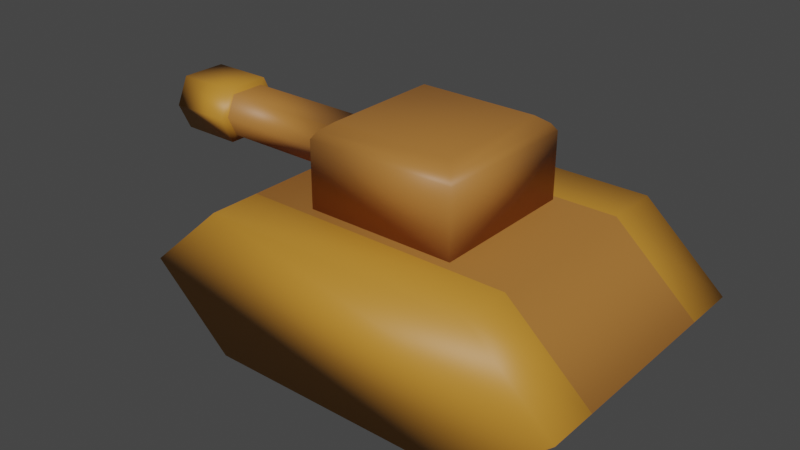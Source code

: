 # Source: BaseTank.blend  (saved by Blender 3.4.6; exported with 4.5.12 LTS)
import bpy
from mathutils import Matrix  # noqa: F401  (used for matrix-valued properties, if any)

bpy.ops.wm.read_factory_settings(use_empty=True)
scene = bpy.context.scene
scene.name = 'Scene'

# ---- collections
col_collection = bpy.data.collections.new('Collection'); scene.collection.children.link(col_collection)

# ---- materials (node trees are filled in below, after node groups)
mat_material_001 = bpy.data.materials.new('Material.001')
mat_material_001.use_transparent_shadow = False
mat_material_001.diffuse_color = (0.0, 0.187, 0.8, 1.0)
mat_material_001.roughness = 0.5
mat_darkblue = bpy.data.materials.new('DarkBlue')
mat_darkblue.use_transparent_shadow = False
mat_darkblue.diffuse_color = (0.0008474, 0.0, 0.8, 1.0)
mat_darkblue.roughness = 0.5
mat_material_002 = bpy.data.materials.new('Material.002')
mat_material_002.use_transparent_shadow = False
mat_material_002.diffuse_color = (0.08022, 0.08866, 0.5583, 1.0)
mat_material_002.roughness = 0.5
mat_material_003 = bpy.data.materials.new('Material.003')
mat_material_003.use_transparent_shadow = False
mat_material_003.diffuse_color = (0.02217, 0.1981, 0.5333, 1.0)
mat_material_003.roughness = 0.5

# ---- material node trees
mat_material_001.use_nodes = True; mat_material_001.node_tree.nodes.clear()
_N = mat_material_001.node_tree.nodes; _L = mat_material_001.node_tree.links
n0 = _N.new('ShaderNodeBsdfPrincipled'); n0.name = 'Principled BSDF'; n0.location = (10, 300)
n0.distribution = 'GGX'
n0.subsurface_method = 'RANDOM_WALK_SKIN'
n0.inputs[0].default_value = (0.4125, 0.1683, 0.0356, 1.0)
n0.inputs[3].default_value = 1.45
n0.inputs[27].default_value = (0.0, 0.0, 0.0, 1.0)
n0.inputs[28].default_value = 1.0
n1 = _N.new('ShaderNodeOutputMaterial'); n1.name = 'Material Output'; n1.location = (300, 300)
n2 = _N.new('ShaderNodeNormalMap'); n2.name = 'Normal Map'; n2.location = (-300, -300)
n2.label = 'Normal/Map'
n2.inputs[0].default_value = 0.0
_L.new(n0.outputs[0], n1.inputs[0])
_L.new(n2.outputs[0], n0.inputs[5])
n1.is_active_output = True
mat_darkblue.use_nodes = True; mat_darkblue.node_tree.nodes.clear()
_N = mat_darkblue.node_tree.nodes; _L = mat_darkblue.node_tree.links
n0 = _N.new('ShaderNodeBsdfPrincipled'); n0.name = 'Principled BSDF'; n0.location = (10, 300)
n0.distribution = 'GGX'
n0.subsurface_method = 'RANDOM_WALK_SKIN'
n0.inputs[0].default_value = (0.5333, 0.2307, 0.02732, 1.0)
n0.inputs[3].default_value = 1.45
n0.inputs[27].default_value = (0.0, 0.0, 0.0, 1.0)
n0.inputs[28].default_value = 1.0
n1 = _N.new('ShaderNodeOutputMaterial'); n1.name = 'Material Output'; n1.location = (300, 300)
n2 = _N.new('ShaderNodeNormalMap'); n2.name = 'Normal Map'; n2.location = (-300, -300)
n2.label = 'Normal/Map'
n2.inputs[0].default_value = 0.0
_L.new(n0.outputs[0], n1.inputs[0])
_L.new(n2.outputs[0], n0.inputs[5])
n1.is_active_output = True
mat_material_002.use_nodes = True; mat_material_002.node_tree.nodes.clear()
_N = mat_material_002.node_tree.nodes; _L = mat_material_002.node_tree.links
n0 = _N.new('ShaderNodeBsdfPrincipled'); n0.name = 'Principled BSDF'; n0.location = (10, 300)
n0.distribution = 'GGX'
n0.subsurface_method = 'RANDOM_WALK_SKIN'
n0.inputs[0].default_value = (0.4125, 0.1683, 0.0356, 1.0)
n0.inputs[3].default_value = 1.45
n0.inputs[27].default_value = (0.0, 0.0, 0.0, 1.0)
n0.inputs[28].default_value = 1.0
n1 = _N.new('ShaderNodeOutputMaterial'); n1.name = 'Material Output'; n1.location = (300, 300)
n2 = _N.new('ShaderNodeNormalMap'); n2.name = 'Normal Map'; n2.location = (-300, -300)
n2.label = 'Normal/Map'
n2.inputs[0].default_value = 0.0
_L.new(n0.outputs[0], n1.inputs[0])
_L.new(n2.outputs[0], n0.inputs[5])
n1.is_active_output = True
mat_material_003.use_nodes = True; mat_material_003.node_tree.nodes.clear()
_N = mat_material_003.node_tree.nodes; _L = mat_material_003.node_tree.links
n0 = _N.new('ShaderNodeBsdfPrincipled'); n0.name = 'Principled BSDF'; n0.location = (10, 300)
n0.distribution = 'GGX'
n0.subsurface_method = 'RANDOM_WALK_SKIN'
n0.inputs[0].default_value = (0.5333, 0.2307, 0.02732, 1.0)
n0.inputs[3].default_value = 1.45
n0.inputs[27].default_value = (0.0, 0.0, 0.0, 1.0)
n0.inputs[28].default_value = 1.0
n1 = _N.new('ShaderNodeOutputMaterial'); n1.name = 'Material Output'; n1.location = (300, 300)
n2 = _N.new('ShaderNodeNormalMap'); n2.name = 'Normal Map'; n2.location = (-300, -300)
n2.label = 'Normal/Map'
n2.inputs[0].default_value = 0.0
_L.new(n0.outputs[0], n1.inputs[0])
_L.new(n2.outputs[0], n0.inputs[5])
n1.is_active_output = True

# ---- world
world_world = bpy.data.worlds.new('World'); scene.world = world_world
world_world.use_nodes = True; world_world.node_tree.nodes.clear()
_N = world_world.node_tree.nodes; _L = world_world.node_tree.links
n0 = _N.new('ShaderNodeOutputWorld'); n0.name = 'World Output'; n0.location = (300, 300)
n1 = _N.new('ShaderNodeBackground'); n1.name = 'Background'; n1.location = (10, 300)
n1.inputs[0].default_value = (0.05088, 0.05088, 0.05088, 1.0)
_L.new(n1.outputs[0], n0.inputs[0])
n0.is_active_output = True
world_world.color = (0.05088, 0.05088, 0.05088)
world_world.use_sun_shadow = False
world_world.sun_shadow_jitter_overblur = 0.0

# ---- meshes
me_cube_001 = bpy.data.meshes.new('Cube.001')
me_cube_001.from_pydata([(162.6, 109.6, -162.6), (162.6, -109.6, -162.6), (162.6, 109.6, 162.6), (162.6, -109.6, 162.6), (-162.6, 109.6, -162.6), (-162.6, -109.6, -162.6), (-162.6, 109.6, 162.6), (-162.6, -109.6, 162.6), (261.6, 0.0, -162.6), (-261.6, 0.0, 162.6), (261.6, 0.0, 162.6), (-261.6, 0.0, -162.6), (-162.6, -109.6, 101.8), (162.6, 109.6, 101.8), (-162.6, 109.6, 101.8), (162.6, -109.6, 101.8), (261.6, 0.0, 101.8), (-261.6, 0.0, 101.8), (-162.6, 109.6, -97.54), (162.6, -109.6, -97.54), (-261.6, 0.0, -97.54), (-162.6, -109.6, -97.54), (162.6, 109.6, -97.54), (261.6, 0.0, -97.54)], [], [(13, 14, 6, 2), (10, 2, 6, 9), (20, 18, 4, 11), (12, 15, 3, 7), (16, 13, 2, 10), (11, 4, 0, 8), (5, 11, 8, 1), (15, 16, 10, 3), (21, 20, 11, 5), (3, 10, 9, 7), (7, 9, 17, 12), (19, 23, 16, 15), (23, 22, 13, 16), (21, 19, 15, 12), (9, 6, 14, 17), (22, 18, 14, 13), (0, 4, 18, 22), (5, 1, 19, 21), (8, 0, 22, 23), (1, 8, 23, 19), (12, 17, 20, 21), (17, 14, 18, 20)])
me_cube_001.polygons.foreach_set('use_smooth', [True] * 22)
me_cube_001.polygons.foreach_set('material_index', [1, 1, 1, 1, 1, 1, 1, 1, 1, 1, 1, 0, 0, 0, 1, 0, 1, 1, 1, 1, 0, 0])
_uv = me_cube_001.uv_layers.new(name='UVMap')
_uv.uv.foreach_set('vector', [0.625, 0.6813, 0.875, 0.6813, 0.875, 0.75, 0.625, 0.75, 0.5, 0.75, 0.625, 0.75, 0.625, 1.0, 0.5, 1.0, 0.5, 0.1684, 0.625, 0.1684, 0.625, 0.25, 0.5, 0.25, 0.125, 0.6813, 0.375, 0.6813, 0.375, 0.75, 0.125, 0.75, 0.5, 0.6813, 0.625, 0.6813, 0.625, 0.75, 0.5, 0.75, 0.5, 0.25, 0.625, 0.25, 0.625, 0.5, 0.5, 0.5, 0.375, 0.25, 0.5, 0.25, 0.5, 0.5, 0.375, 0.5, 0.375, 0.6813, 0.5, 0.6813, 0.5, 0.75, 0.375, 0.75, 0.375, 0.1684, 0.5, 0.1684, 0.5, 0.25, 0.375, 0.25, 0.375, 0.75, 0.5, 0.75, 0.5, 1.0, 0.375, 1.0, 0.375, 0.0, 0.5, 0.0, 0.5, 0.06871, 0.375, 0.06871, 0.375, 0.5816, 0.5, 0.5816, 0.5, 0.6813, 0.375, 0.6813, 0.5, 0.5816, 0.625, 0.5816, 0.625, 0.6813, 0.5, 0.6813, 0.125, 0.5816, 0.375, 0.5816, 0.375, 0.6813, 0.125, 0.6813, 0.5, 0.0, 0.625, 0.0, 0.625, 0.06871, 0.5, 0.06871, 0.625, 0.5816, 0.875, 0.5816, 0.875, 0.6813, 0.625, 0.6813, 0.625, 0.5, 0.875, 0.5, 0.875, 0.5816, 0.625, 0.5816, 0.125, 0.5, 0.375, 0.5, 0.375, 0.5816, 0.125, 0.5816, 0.5, 0.5, 0.625, 0.5, 0.625, 0.5816, 0.5, 0.5816, 0.375, 0.5, 0.5, 0.5, 0.5, 0.5816, 0.375, 0.5816, 0.375, 0.06871, 0.5, 0.06871, 0.5, 0.1684, 0.375, 0.1684, 0.5, 0.06871, 0.625, 0.06871, 0.625, 0.1684, 0.5, 0.1684])
me_cube_001.materials.append(mat_material_001)
me_cube_001.materials.append(mat_darkblue)
me_cube_001.update()
me_cube_001.normals_split_custom_set([tuple(v) for v in zip(*[iter([0.4059, 0.9139, 0.0, -0.4059, 0.9139, 0.0, -0.3165, 0.7126, 0.6261, 0.3165, 0.7126, 0.6261, 0.8126, 0.0, 0.5829, 0.3165, 0.7126, 0.6261, -0.3165, 0.7126, 0.6261, -0.8126, 0.0, 0.5829, -1.0, 0.0, 0.0, -0.4059, 0.9139, 0.0, -0.3165, 0.7126, -0.6261, -0.8126, 0.0, -0.5829, -0.4059, -0.9139, 0.0, 0.4059, -0.9139, 0.0, 0.3165, -0.7126, 0.6261, -0.3165, -0.7126, 0.6261, 1.0, 0.0, 0.0, 0.4059, 0.9139, 0.0, 0.3165, 0.7126, 0.6261, 0.8126, 0.0, 0.5829, -0.8126, 0.0, -0.5829, -0.3165, 0.7126, -0.6261, 0.3165, 0.7126, -0.6261, 0.8126, 4.156e-08, -0.5829, -0.3165, -0.7126, -0.6261, -0.8126, 0.0, -0.5829, 0.8126, 4.156e-08, -0.5829, 0.3165, -0.7126, -0.6261, 0.4059, -0.9139, 0.0, 1.0, 0.0, 0.0, 0.8126, 0.0, 0.5829, 0.3165, -0.7126, 0.6261, -0.4059, -0.9139, 0.0, -1.0, 0.0, 0.0, -0.8126, 0.0, -0.5829, -0.3165, -0.7126, -0.6261, 0.3165, -0.7126, 0.6261, 0.8126, 0.0, 0.5829, -0.8126, 0.0, 0.5829, -0.3165, -0.7126, 0.6261, -0.3165, -0.7126, 0.6261, -0.8126, 0.0, 0.5829, -1.0, -2.557e-08, 0.0, -0.4059, -0.9139, 0.0, 0.4059, -0.9139, 0.0, 1.0, 0.0, 0.0, 1.0, 0.0, 0.0, 0.4059, -0.9139, 0.0, 1.0, 0.0, 0.0, 0.4059, 0.9139, 0.0, 0.4059, 0.9139, 0.0, 1.0, 0.0, 0.0, -0.4059, -0.9139, 0.0, 0.4059, -0.9139, 0.0, 0.4059, -0.9139, 0.0, -0.4059, -0.9139, 0.0, -0.8126, 0.0, 0.5829, -0.3165, 0.7126, 0.6261, -0.4059, 0.9139, 0.0, -1.0, -2.557e-08, 0.0, 0.4059, 0.9139, 0.0, -0.4059, 0.9139, 0.0, -0.4059, 0.9139, 0.0, 0.4059, 0.9139, 0.0, 0.3165, 0.7126, -0.6261, -0.3165, 0.7126, -0.6261, -0.4059, 0.9139, 0.0, 0.4059, 0.9139, 0.0, -0.3165, -0.7126, -0.6261, 0.3165, -0.7126, -0.6261, 0.4059, -0.9139, 0.0, -0.4059, -0.9139, 0.0, 0.8126, 4.156e-08, -0.5829, 0.3165, 0.7126, -0.6261, 0.4059, 0.9139, 0.0, 1.0, 0.0, 0.0, 0.3165, -0.7126, -0.6261, 0.8126, 4.156e-08, -0.5829, 1.0, 0.0, 0.0, 0.4059, -0.9139, 0.0, -0.4059, -0.9139, 0.0, -1.0, -2.557e-08, 0.0, -1.0, 0.0, 0.0, -0.4059, -0.9139, 0.0, -1.0, -2.557e-08, 0.0, -0.4059, 0.9139, 0.0, -0.4059, 0.9139, 0.0, -1.0, 0.0, 0.0])] * 3)])
me_cube_002 = bpy.data.meshes.new('Cube.002')
me_cube_002.from_pydata([(-100.0, -100.0, 100.0), (-100.0, 64.84, 100.0), (-100.0, -100.0, -100.0), (-100.0, 64.84, -100.0), (100.0, -100.0, 100.0), (100.0, 64.84, 100.0), (100.0, -100.0, -100.0), (100.0, 64.84, -100.0), (-80.05, 100.0, 80.05), (-80.05, 100.0, -80.05), (80.05, 100.0, -80.05), (80.05, 100.0, 80.05), (-93.99, 81.51, 93.99), (-93.99, 81.51, -93.99), (93.99, 81.51, 93.99), (93.99, 81.51, -93.99), (-100.0, -67.3, -23.91), (-100.0, -67.3, 23.91), (-100.0, 32.13, 23.91), (-100.0, 32.13, -23.91), (-100.0, -17.58, 36.81), (-100.0, -17.58, -36.81), (-309.7, -67.3, -23.91), (-309.7, -67.3, 23.91), (-309.7, -17.58, 36.81), (-309.7, 32.13, 23.91), (-309.7, 32.13, -23.91), (-309.7, -17.58, -36.81), (-374.1, -67.3, -23.91), (-374.1, -67.3, 23.91), (-374.1, -17.58, 36.81), (-374.1, 32.13, 23.91), (-374.1, 32.13, -23.91), (-374.1, -17.58, -36.81), (-310.5, -81.61, -30.79), (-310.5, -81.61, 30.79), (-310.5, -17.58, 47.41), (-310.5, 46.45, 30.79), (-310.5, 46.45, -30.79), (-310.5, -17.58, -47.41), (-393.5, -81.61, -30.79), (-393.5, -81.61, 30.79), (-393.5, -17.58, 47.41), (-393.5, 46.45, 30.79), (-393.5, 46.45, -30.79), (-393.5, -17.58, -47.41)], [], [(3, 2, 16, 21, 19), (2, 3, 7, 6), (6, 7, 5, 4), (4, 5, 1, 0), (2, 6, 4, 0), (13, 12, 8, 9), (10, 9, 8, 11), (12, 14, 11, 8), (15, 13, 9, 10), (14, 15, 10, 11), (5, 7, 15, 14), (7, 3, 13, 15), (1, 5, 14, 12), (3, 1, 12, 13), (17, 20, 24, 23), (0, 1, 18, 20, 17), (1, 3, 19, 18), (2, 0, 17, 16), (23, 24, 36, 35), (18, 19, 26, 25), (16, 17, 23, 22), (19, 21, 27, 26), (21, 16, 22, 27), (20, 18, 25, 24), (29, 30, 31, 32, 33, 28), (32, 31, 43, 44), (22, 23, 35, 34), (33, 32, 44, 45), (27, 22, 34, 39), (31, 30, 42, 43), (34, 35, 41, 40), (38, 39, 45, 44), (39, 34, 40, 45), (36, 37, 43, 42), (35, 36, 42, 41), (37, 38, 44, 43), (24, 25, 37, 36), (28, 33, 45, 40), (26, 27, 39, 38), (29, 28, 40, 41), (25, 26, 38, 37), (30, 29, 41, 42)])
me_cube_002.polygons.foreach_set('use_smooth', [True] * 42)
me_cube_002.polygons.foreach_set('material_index', [0, 0, 0, 0, 0, 0, 0, 0, 0, 0, 0, 0, 0, 0, 0, 0, 0, 0, 1, 0, 0, 0, 0, 0, 0, 1, 1, 1, 1, 1, 1, 1, 1, 1, 1, 1, 1, 1, 1, 1, 1, 1])
_uv = me_cube_002.uv_layers.new(name='UVMap')
_uv.uv.foreach_set('vector', [0.625, 0.25, 0.375, 0.25, 0.375, 0.25, 0.5, 0.25, 0.625, 0.25, 0.375, 0.25, 0.625, 0.25, 0.625, 0.5, 0.375, 0.5, 0.375, 0.5, 0.625, 0.5, 0.625, 0.75, 0.375, 0.75, 0.375, 0.75, 0.625, 0.75, 0.625, 1.0, 0.375, 1.0, 0.125, 0.5, 0.375, 0.5, 0.375, 0.75, 0.125, 0.75, 0.625, 0.25, 0.625, 0.0, 0.625, 0.0, 0.625, 0.25, 0.625, 0.5, 0.875, 0.5, 0.875, 0.75, 0.625, 0.75, 0.625, 1.0, 0.625, 0.75, 0.625, 0.75, 0.625, 1.0, 0.625, 0.5, 0.625, 0.25, 0.625, 0.25, 0.625, 0.5, 0.625, 0.75, 0.625, 0.5, 0.625, 0.5, 0.625, 0.75, 0.625, 0.75, 0.625, 0.5, 0.625, 0.5, 0.625, 0.75, 0.625, 0.5, 0.625, 0.25, 0.625, 0.25, 0.625, 0.5, 0.625, 1.0, 0.625, 0.75, 0.625, 0.75, 0.625, 1.0, 0.625, 0.25, 0.625, 0.0, 0.625, 0.0, 0.625, 0.25, 0.375, 1.0, 0.5, 1.0, 0.5, 1.0, 0.375, 1.0, 0.375, 1.0, 0.625, 1.0, 0.625, 1.0, 0.5, 1.0, 0.375, 1.0, 0.625, 0.0, 0.625, 0.25, 0.625, 0.25, 0.625, 0.0, 0.125, 0.5, 0.125, 0.75, 0.125, 0.75, 0.125, 0.5, 0.375, 1.0, 0.5, 1.0, 0.5, 1.0, 0.375, 1.0, 0.625, 0.0, 0.625, 0.25, 0.625, 0.25, 0.625, 0.0, 0.125, 0.5, 0.125, 0.75, 0.125, 0.75, 0.125, 0.5, 0.625, 0.25, 0.5, 0.25, 0.5, 0.25, 0.625, 0.25, 0.5, 0.25, 0.375, 0.25, 0.375, 0.25, 0.5, 0.25, 0.5, 1.0, 0.625, 1.0, 0.625, 1.0, 0.5, 1.0, 0.375, 0.0, 0.5, 0.0, 0.625, 0.0, 0.625, 0.25, 0.5, 0.25, 0.375, 0.25, 0.625, 0.25, 0.625, 0.0, 0.625, 0.0, 0.625, 0.25, 0.125, 0.5, 0.125, 0.75, 0.125, 0.75, 0.125, 0.5, 0.5, 0.25, 0.625, 0.25, 0.625, 0.25, 0.5, 0.25, 0.5, 0.25, 0.375, 0.25, 0.375, 0.25, 0.5, 0.25, 0.625, 0.0, 0.5, 0.0, 0.5, 0.0, 0.625, 0.0, 0.125, 0.5, 0.125, 0.75, 0.125, 0.75, 0.125, 0.5, 0.625, 0.25, 0.5, 0.25, 0.5, 0.25, 0.625, 0.25, 0.5, 0.25, 0.375, 0.25, 0.375, 0.25, 0.5, 0.25, 0.5, 1.0, 0.625, 1.0, 0.625, 1.0, 0.5, 1.0, 0.375, 1.0, 0.5, 1.0, 0.5, 1.0, 0.375, 1.0, 0.625, 0.0, 0.625, 0.25, 0.625, 0.25, 0.625, 0.0, 0.5, 1.0, 0.625, 1.0, 0.625, 1.0, 0.5, 1.0, 0.375, 0.25, 0.5, 0.25, 0.5, 0.25, 0.375, 0.25, 0.625, 0.25, 0.5, 0.25, 0.5, 0.25, 0.625, 0.25, 0.375, 0.0, 0.375, 0.25, 0.375, 0.25, 0.375, 0.0, 0.625, 0.0, 0.625, 0.25, 0.625, 0.25, 0.625, 0.0, 0.5, 0.0, 0.375, 0.0, 0.375, 0.0, 0.5, 0.0])
me_cube_002.materials.append(mat_material_002)
me_cube_002.materials.append(mat_material_003)
me_cube_002.update()
me_cube_002.normals_split_custom_set([tuple(v) for v in zip(*[iter([-0.6909, 0.2127, -0.6909, -0.5773, -0.5774, -0.5774, -0.8735, -0.3851, -0.2979, -0.6547, 0.0, -0.7559, -0.8735, 0.3851, -0.2979, -0.5773, -0.5774, -0.5774, -0.6909, 0.2127, -0.6909, 0.6909, 0.2127, -0.6909, 0.5774, -0.5774, -0.5774, 0.5774, -0.5774, -0.5774, 0.6909, 0.2127, -0.6909, 0.6909, 0.2127, 0.6909, 0.5774, -0.5774, 0.5774, 0.5774, -0.5774, 0.5774, 0.6909, 0.2127, 0.6909, -0.6909, 0.2127, 0.6909, -0.5773, -0.5774, 0.5774, -0.5773, -0.5774, -0.5774, 0.5774, -0.5774, -0.5774, 0.5774, -0.5774, 0.5774, -0.5773, -0.5774, 0.5774, -0.5833, 0.5652, -0.5833, -0.5833, 0.5652, 0.5833, -0.3547, 0.8651, 0.3547, -0.3547, 0.8651, -0.3547, 0.3547, 0.8651, -0.3547, -0.3547, 0.8651, -0.3547, -0.3547, 0.8651, 0.3547, 0.3547, 0.8651, 0.3547, -0.5833, 0.5652, 0.5833, 0.5833, 0.5652, 0.5833, 0.3547, 0.8651, 0.3547, -0.3547, 0.8651, 0.3547, 0.5833, 0.5652, -0.5833, -0.5833, 0.5652, -0.5833, -0.3547, 0.8651, -0.3547, 0.3547, 0.8651, -0.3547, 0.5833, 0.5652, 0.5833, 0.5833, 0.5652, -0.5833, 0.3547, 0.8651, -0.3547, 0.3547, 0.8651, 0.3547, 0.6909, 0.2127, 0.6909, 0.6909, 0.2127, -0.6909, 0.5833, 0.5652, -0.5833, 0.5833, 0.5652, 0.5833, 0.6909, 0.2127, -0.6909, -0.6909, 0.2127, -0.6909, -0.5833, 0.5652, -0.5833, 0.5833, 0.5652, -0.5833, -0.6909, 0.2127, 0.6909, 0.6909, 0.2127, 0.6909, 0.5833, 0.5652, 0.5833, -0.5833, 0.5652, 0.5833, -0.6909, 0.2127, -0.6909, -0.6909, 0.2127, 0.6909, -0.5833, 0.5652, 0.5833, -0.5833, 0.5652, -0.5833, -0.8735, -0.3851, 0.2979, -0.6547, 0.0, 0.7559, 0.738, 1.663e-08, 0.6748, 0.8519, -0.4085, 0.3278, -0.5773, -0.5774, 0.5774, -0.6909, 0.2127, 0.6909, -0.8735, 0.3851, 0.2979, -0.6547, 0.0, 0.7559, -0.8735, -0.3851, 0.2979, -0.6909, 0.2127, 0.6909, -0.6909, 0.2127, -0.6909, -0.8735, 0.3851, -0.2979, -0.8735, 0.3851, 0.2979, -0.5773, -0.5774, -0.5774, -0.5773, -0.5774, 0.5774, -0.8735, -0.3851, 0.2979, -0.8735, -0.3851, -0.2979, 0.8519, -0.4085, 0.3278, 0.738, 1.663e-08, 0.6748, 0.6291, -7.137e-09, 0.7774, 0.5769, -0.647, 0.4985, -0.8735, 0.3851, 0.2979, -0.8735, 0.3851, -0.2979, 0.8519, 0.4085, -0.3278, 0.8519, 0.4085, 0.3278, -0.8735, -0.3851, -0.2979, -0.8735, -0.3851, 0.2979, 0.8519, -0.4085, 0.3278, 0.8519, -0.4085, -0.3278, -0.8735, 0.3851, -0.2979, -0.6547, 0.0, -0.7559, 0.738, 1.663e-08, -0.6748, 0.8519, 0.4085, -0.3278, -0.6547, 0.0, -0.7559, -0.8735, -0.3851, -0.2979, 0.8519, -0.4085, -0.3278, 0.738, 1.663e-08, -0.6748, -0.6547, 0.0, 0.7559, -0.8735, 0.3851, 0.2979, 0.8519, 0.4085, 0.3278, 0.738, 1.663e-08, 0.6748, -0.8282, 0.4142, -0.3776, -0.8245, 5.244e-08, -0.5658, -0.8282, -0.4142, -0.3776, -0.8282, -0.4142, 0.3776, -0.8245, -1.923e-07, 0.5658, -0.8282, 0.4142, 0.3776, -0.8282, -0.4142, 0.3776, -0.8282, -0.4142, -0.3776, -0.8091, 0.4404, 0.389, -0.8091, 0.4404, -0.389, 0.8519, -0.4085, -0.3278, 0.8519, -0.4085, 0.3278, 0.5769, -0.647, 0.4985, 0.5769, -0.647, -0.4985, -0.8245, -1.923e-07, 0.5658, -0.8282, -0.4142, 0.3776, -0.8091, 0.4404, -0.389, -0.9243, -2.03e-07, -0.3816, 0.738, 1.663e-08, -0.6748, 0.8519, -0.4085, -0.3278, 0.5769, -0.647, -0.4985, 0.6291, -4.461e-09, -0.7774, -0.8282, -0.4142, -0.3776, -0.8245, 5.244e-08, -0.5658, -0.9243, 5.277e-07, 0.3816, -0.8091, 0.4404, 0.389, 0.5769, -0.647, -0.4985, 0.5769, -0.647, 0.4985, -0.8091, -0.4404, 0.389, -0.8091, -0.4404, -0.389, 0.5769, 0.647, -0.4985, 0.6291, -4.461e-09, -0.7774, -0.9243, -2.03e-07, -0.3816, -0.8091, 0.4404, -0.389, 0.6291, -4.461e-09, -0.7774, 0.5769, -0.647, -0.4985, -0.8091, -0.4404, -0.389, -0.9243, -2.03e-07, -0.3816, 0.6291, -7.137e-09, 0.7774, 0.5769, 0.647, 0.4985, -0.8091, 0.4404, 0.389, -0.9243, 5.277e-07, 0.3816, 0.5769, -0.647, 0.4985, 0.6291, -7.137e-09, 0.7774, -0.9243, 5.277e-07, 0.3816, -0.8091, -0.4404, 0.389, 0.5769, 0.647, 0.4985, 0.5769, 0.647, -0.4985, -0.8091, 0.4404, -0.389, -0.8091, 0.4404, 0.389, 0.738, 1.663e-08, 0.6748, 0.8519, 0.4085, 0.3278, 0.5769, 0.647, 0.4985, 0.6291, -7.137e-09, 0.7774, -0.8282, 0.4142, 0.3776, -0.8245, -1.923e-07, 0.5658, -0.9243, -2.03e-07, -0.3816, -0.8091, -0.4404, -0.389, 0.8519, 0.4085, -0.3278, 0.738, 1.663e-08, -0.6748, 0.6291, -4.461e-09, -0.7774, 0.5769, 0.647, -0.4985, -0.8282, 0.4142, -0.3776, -0.8282, 0.4142, 0.3776, -0.8091, -0.4404, -0.389, -0.8091, -0.4404, 0.389, 0.8519, 0.4085, 0.3278, 0.8519, 0.4085, -0.3278, 0.5769, 0.647, -0.4985, 0.5769, 0.647, 0.4985, -0.8245, 5.244e-08, -0.5658, -0.8282, 0.4142, -0.3776, -0.8091, -0.4404, 0.389, -0.9243, 5.277e-07, 0.3816])] * 3)])

# ---- objects
ob_cube_001 = bpy.data.objects.new('Cube.001', me_cube_001)
ob_cube_002 = bpy.data.objects.new('Cube.002', me_cube_002)

# ---- transforms, parenting, visibility, modifiers, constraints
ob_cube_001.location = (0.0, 0.0, 0.0)
ob_cube_001.rotation_euler = (1.571, -0.0, 0.0)
ob_cube_001.scale = (0.01, 0.008051, 0.01)
ob_cube_001.color = (0.8, 0.8, 0.8, 1.0)
ob_cube_002.location = (0.0, 0.0, 1.34)
ob_cube_002.rotation_euler = (1.571, -0.0, 0.0)
ob_cube_002.scale = (0.009012, 0.005086, 0.009012)
ob_cube_002.color = (0.8, 0.8, 0.8, 1.0)

# ---- collection membership
col_collection.objects.link(ob_cube_001)
col_collection.objects.link(ob_cube_002)

# ---- scene / render settings (as saved in the file)
scene.frame_start = 1; scene.frame_end = 250; scene.frame_set(1)
scene.render.engine = 'BLENDER_EEVEE_NEXT'
scene.cycles.sampling_pattern = 'TABULATED_SOBOL'
scene.cycles.use_light_tree = False
scene.view_settings.view_transform = 'Filmic'
bpy.context.view_layer.update()

# ---- added for rendering (the .blend has no active camera and no usable light): camera, sun
cam_auto = bpy.data.cameras.new('AutoCamera')
cam_auto.lens = 50.0
cam_auto.sensor_width = 36.0
cam_auto.clip_end = 1000.0
ob_auto_camera = bpy.data.objects.new('AutoCamera', cam_auto)
scene.collection.objects.link(ob_auto_camera)
ob_auto_camera.location = (6.45927, -8.30891, 6.02258)
ob_auto_camera.rotation_euler = (1.09748, -7.21219e-08, 0.694738)
scene.camera = ob_auto_camera
light_auto_sun = bpy.data.lights.new('AutoSun', 'SUN')
light_auto_sun.energy = 3.0
light_auto_sun.angle = 0.0523599
ob_auto_sun = bpy.data.objects.new('AutoSun', light_auto_sun)
scene.collection.objects.link(ob_auto_sun)
ob_auto_sun.rotation_euler = (0.872665, 0.174533, 0.523599)
bpy.context.view_layer.update()
